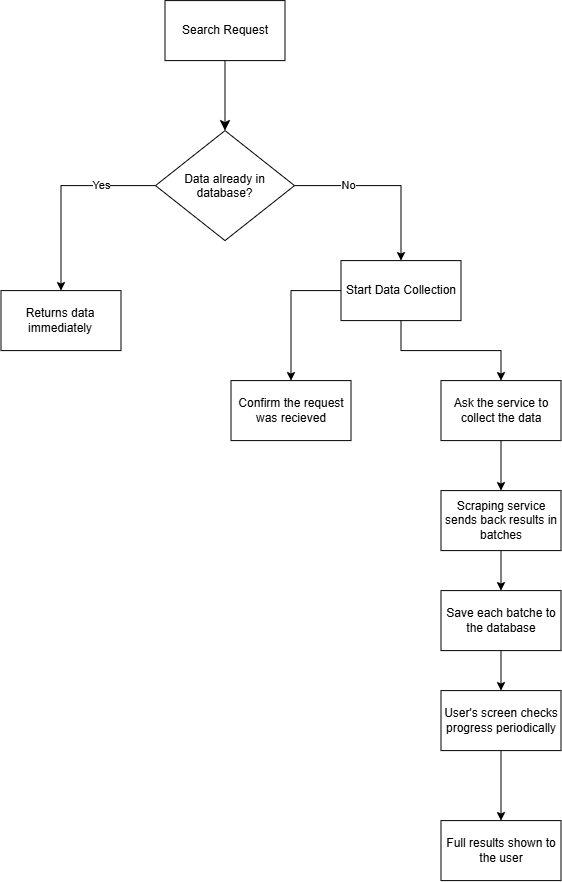

The diagram above was exported from draw.io. Its source (the exported page's mxGraphModel, read from the mxfile embedded in the PNG):
<mxGraphModel dx="1893" dy="1179" grid="1" gridSize="10" guides="1" tooltips="1" connect="1" arrows="1" fold="1" page="1" pageScale="1" pageWidth="827" pageHeight="1169" math="0" shadow="0">
  <root>
    <mxCell id="0" />
    <mxCell id="1" parent="0" />
    <mxCell id="LJY-zLTR3XA41Btt2gSE-1" edge="1" parent="1" source="LJY-zLTR3XA41Btt2gSE-2" style="edgeStyle=none;curved=1;rounded=0;orthogonalLoop=1;jettySize=auto;html=1;entryX=0.5;entryY=0;entryDx=0;entryDy=0;fontSize=12;startSize=8;endSize=8;">
      <mxGeometry relative="1" as="geometry">
        <mxPoint x="414" y="300" as="targetPoint" />
      </mxGeometry>
    </mxCell>
    <mxCell id="LJY-zLTR3XA41Btt2gSE-2" parent="1" style="rounded=0;whiteSpace=wrap;html=1;" value="Search Request" vertex="1">
      <mxGeometry height="60" width="120" x="354" y="170" as="geometry" />
    </mxCell>
    <mxCell id="RmYF2pMkSVRtIclHez64-3" edge="1" parent="1" source="LJY-zLTR3XA41Btt2gSE-6" style="edgeStyle=orthogonalEdgeStyle;rounded=0;orthogonalLoop=1;jettySize=auto;html=1;entryX=0.5;entryY=0;entryDx=0;entryDy=0;" target="RmYF2pMkSVRtIclHez64-2">
      <mxGeometry relative="1" as="geometry" />
    </mxCell>
    <mxCell id="RmYF2pMkSVRtIclHez64-5" connectable="0" parent="RmYF2pMkSVRtIclHez64-3" style="edgeLabel;html=1;align=center;verticalAlign=middle;resizable=0;points=[];" value="Yes" vertex="1">
      <mxGeometry relative="1" x="-0.4607" y="-1" as="geometry">
        <mxPoint as="offset" />
      </mxGeometry>
    </mxCell>
    <mxCell id="RmYF2pMkSVRtIclHez64-7" edge="1" parent="1" source="LJY-zLTR3XA41Btt2gSE-6" style="edgeStyle=orthogonalEdgeStyle;rounded=0;orthogonalLoop=1;jettySize=auto;html=1;entryX=0.5;entryY=0;entryDx=0;entryDy=0;" target="RmYF2pMkSVRtIclHez64-6">
      <mxGeometry relative="1" as="geometry" />
    </mxCell>
    <mxCell id="RmYF2pMkSVRtIclHez64-8" connectable="0" parent="RmYF2pMkSVRtIclHez64-7" style="edgeLabel;html=1;align=center;verticalAlign=middle;resizable=0;points=[];" value="No" vertex="1">
      <mxGeometry relative="1" x="-0.4161" y="1" as="geometry">
        <mxPoint as="offset" />
      </mxGeometry>
    </mxCell>
    <mxCell id="LJY-zLTR3XA41Btt2gSE-6" parent="1" style="rhombus;whiteSpace=wrap;html=1;shapeInside=1;" value="Data already in database?" vertex="1">
      <mxGeometry height="110" width="139" x="344.5" y="300" as="geometry" />
    </mxCell>
    <mxCell id="RmYF2pMkSVRtIclHez64-2" parent="1" style="rounded=0;whiteSpace=wrap;html=1;" value="Returns data immediately" vertex="1">
      <mxGeometry height="60" width="120" x="190" y="460" as="geometry" />
    </mxCell>
    <mxCell id="RmYF2pMkSVRtIclHez64-9" edge="1" parent="1" source="RmYF2pMkSVRtIclHez64-6" style="edgeStyle=orthogonalEdgeStyle;rounded=0;orthogonalLoop=1;jettySize=auto;html=1;">
      <mxGeometry relative="1" as="geometry">
        <mxPoint x="480" y="550" as="targetPoint" />
      </mxGeometry>
    </mxCell>
    <mxCell id="RmYF2pMkSVRtIclHez64-12" edge="1" parent="1" source="RmYF2pMkSVRtIclHez64-6" style="edgeStyle=orthogonalEdgeStyle;rounded=0;orthogonalLoop=1;jettySize=auto;html=1;entryX=0.5;entryY=0;entryDx=0;entryDy=0;" target="RmYF2pMkSVRtIclHez64-11">
      <mxGeometry relative="1" as="geometry" />
    </mxCell>
    <mxCell id="RmYF2pMkSVRtIclHez64-6" parent="1" style="rounded=0;whiteSpace=wrap;html=1;" value="Start Data Collection" vertex="1">
      <mxGeometry height="60" width="120" x="530" y="430" as="geometry" />
    </mxCell>
    <mxCell id="RmYF2pMkSVRtIclHez64-10" parent="1" style="rounded=0;whiteSpace=wrap;html=1;" value="Confirm the request was recieved" vertex="1">
      <mxGeometry height="60" width="120" x="420" y="550" as="geometry" />
    </mxCell>
    <mxCell id="RmYF2pMkSVRtIclHez64-14" edge="1" parent="1" source="RmYF2pMkSVRtIclHez64-11" style="edgeStyle=orthogonalEdgeStyle;rounded=0;orthogonalLoop=1;jettySize=auto;html=1;entryX=0.5;entryY=0;entryDx=0;entryDy=0;" target="RmYF2pMkSVRtIclHez64-13">
      <mxGeometry relative="1" as="geometry" />
    </mxCell>
    <mxCell id="RmYF2pMkSVRtIclHez64-11" parent="1" style="rounded=0;whiteSpace=wrap;html=1;" value="Ask the service to collect the data" vertex="1">
      <mxGeometry height="60" width="120" x="630" y="550" as="geometry" />
    </mxCell>
    <mxCell id="RmYF2pMkSVRtIclHez64-16" edge="1" parent="1" source="RmYF2pMkSVRtIclHez64-13" style="edgeStyle=orthogonalEdgeStyle;rounded=0;orthogonalLoop=1;jettySize=auto;html=1;entryX=0.5;entryY=0;entryDx=0;entryDy=0;" target="RmYF2pMkSVRtIclHez64-15">
      <mxGeometry relative="1" as="geometry" />
    </mxCell>
    <mxCell id="RmYF2pMkSVRtIclHez64-13" parent="1" style="rounded=0;whiteSpace=wrap;html=1;" value="Scraping service sends back results in batches" vertex="1">
      <mxGeometry height="60" width="120" x="630" y="660" as="geometry" />
    </mxCell>
    <mxCell id="RmYF2pMkSVRtIclHez64-18" edge="1" parent="1" source="RmYF2pMkSVRtIclHez64-15" style="edgeStyle=orthogonalEdgeStyle;rounded=0;orthogonalLoop=1;jettySize=auto;html=1;entryX=0.5;entryY=0;entryDx=0;entryDy=0;" target="RmYF2pMkSVRtIclHez64-17">
      <mxGeometry relative="1" as="geometry" />
    </mxCell>
    <mxCell id="RmYF2pMkSVRtIclHez64-15" parent="1" style="rounded=0;whiteSpace=wrap;html=1;" value="Save each batche to the database" vertex="1">
      <mxGeometry height="60" width="120" x="630" y="760" as="geometry" />
    </mxCell>
    <mxCell id="RmYF2pMkSVRtIclHez64-20" edge="1" parent="1" source="RmYF2pMkSVRtIclHez64-17" style="edgeStyle=orthogonalEdgeStyle;rounded=0;orthogonalLoop=1;jettySize=auto;html=1;">
      <mxGeometry relative="1" as="geometry">
        <mxPoint x="690" y="990" as="targetPoint" />
      </mxGeometry>
    </mxCell>
    <mxCell id="RmYF2pMkSVRtIclHez64-17" parent="1" style="rounded=0;whiteSpace=wrap;html=1;" value="User's screen checks progress periodically" vertex="1">
      <mxGeometry height="60" width="120" x="630" y="860" as="geometry" />
    </mxCell>
    <mxCell id="RmYF2pMkSVRtIclHez64-22" parent="1" style="rounded=0;whiteSpace=wrap;html=1;" value="Full results shown to the user" vertex="1">
      <mxGeometry height="60" width="120" x="630" y="990" as="geometry" />
    </mxCell>
  </root>
</mxGraphModel>